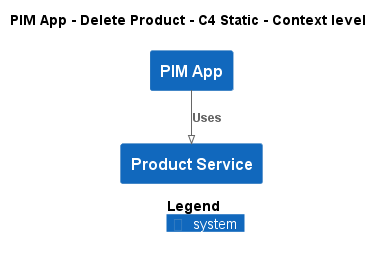

The diagram above was rendered by PlantUML. Its source (embedded in the PNG):
@startuml
!pragma layout smetana
!include ..\..\..\..\..\.c4s\C4_Context.puml

AddElementTag("c4interflow:lifecycle:new", $bgColor=green, $fontColor=#ffffff, $borderColor=green, $shadowing="False")
AddElementTag("c4interflow:lifecycle:changed", $bgColor=orange, $fontColor=#ffffff, $borderColor=orange, $shadowing="False")
AddElementTag("c4interflow:lifecycle:removed", $bgColor=red, $fontColor=#ffffff, $borderColor=red, $shadowing="False")

AddRelTag("c4interflow:lifecycle:new", $textColor=green, $lineColor=green)
AddRelTag("c4interflow:lifecycle:changed", $textColor=orange, $lineColor=orange)
AddRelTag("c4interflow:lifecycle:removed", $textColor=red, $lineColor=red)

SHOW_PERSON_PORTRAIT()
LAYOUT_TOP_DOWN()

skinparam linetype polyline

title PIM App - Delete Product - C4 Static - Context level

System(ECommercePlatform.SoftwareSystems.PIMApp, "PIM App", "")
System(ECommercePlatform.SoftwareSystems.ProductService, "Product Service", "")

Rel(ECommercePlatform.SoftwareSystems.PIMApp, ECommercePlatform.SoftwareSystems.ProductService, "Uses")


SHOW_LEGEND()
@enduml